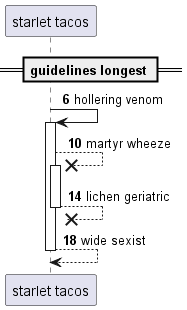

The diagram above was rendered by PlantUML. Its source (embedded in the PNG):
@startuml
participant "starlet tacos" as 0
== guidelines longest ==
autonumber 6 4
0 -> 0++ : hollering venom
0 -->x 0++ : martyr wheeze
return lichen geriatric
return wide sexist
@enduml